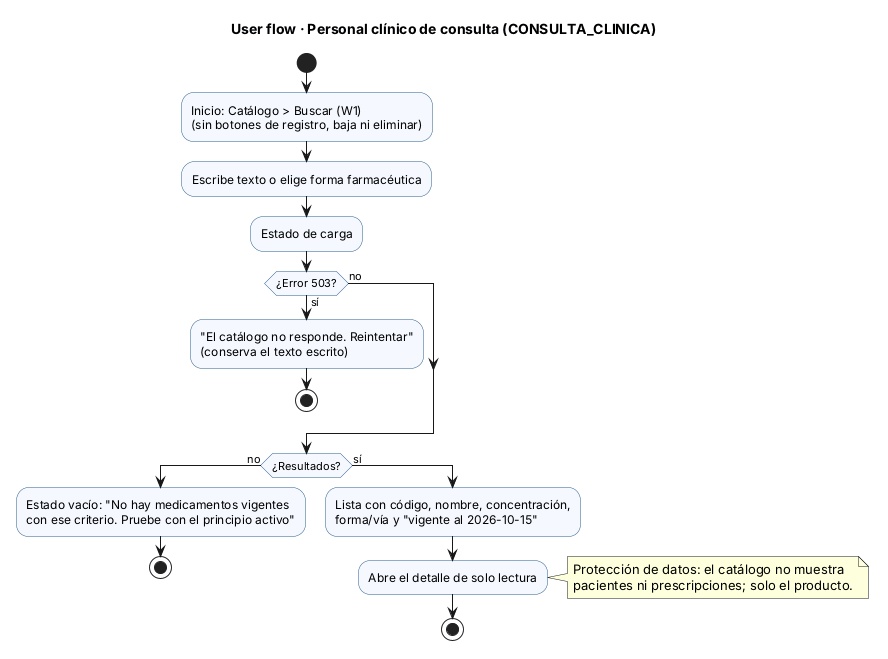

The diagram above was rendered by PlantUML. Its source (embedded in the PNG):
@startuml flujo-consulta-clinica
' Catálogo de medicamentos - Semana 8 - User flow del rol CONSULTA_CLINICA
title User flow · Personal clínico de consulta (CONSULTA_CLINICA)
skinparam activity {
  BackgroundColor #F5F9FF
  BorderColor #2B5C8A
}
start
:Inicio: Catálogo > Buscar (W1)
(sin botones de registro, baja ni eliminar);
:Escribe texto o elige forma farmacéutica;
:Estado de carga;
if (¿Error 503?) then (sí)
  :"El catálogo no responde. Reintentar"
  (conserva el texto escrito);
  stop
else (no)
endif
if (¿Resultados?) then (no)
  :Estado vacío: "No hay medicamentos vigentes
  con ese criterio. Pruebe con el principio activo";
  stop
else (sí)
  :Lista con código, nombre, concentración,
  forma/vía y "vigente al 2026-10-15";
  :Abre el detalle de solo lectura;
  note right
    Protección de datos: el catálogo no muestra
    pacientes ni prescripciones; solo el producto.
  end note
  stop
endif
@enduml